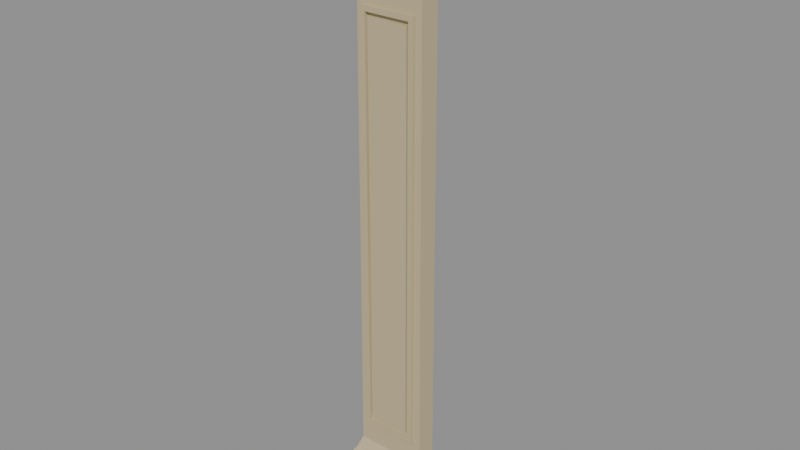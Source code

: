 # Source: rpg-mansion-stone-wall-pilaster-01.blend  (saved by Blender 4.3.34; exported with 4.5.12 LTS)
import bpy
from mathutils import Matrix  # noqa: F401  (used for matrix-valued properties, if any)

bpy.ops.wm.read_factory_settings(use_empty=True)
scene = bpy.context.scene
scene.name = 'Canonical active export'

# ---- materials (node trees are filled in below, after node groups)
mat_original_stone = bpy.data.materials.new('Original stone')

# ---- material node trees
mat_original_stone.use_nodes = True; mat_original_stone.node_tree.nodes.clear()
_N = mat_original_stone.node_tree.nodes; _L = mat_original_stone.node_tree.links
n0 = _N.new('ShaderNodeBsdfPrincipled'); n0.name = 'Principled BSDF'; n0.location = (10, 300)
n0.inputs[0].default_value = (0.552, 0.4621, 0.2789, 1.0)
n0.inputs[2].default_value = 0.75
n1 = _N.new('ShaderNodeOutputMaterial'); n1.name = 'Material Output'; n1.location = (300, 300)
_L.new(n0.outputs[0], n1.inputs[0])
n1.is_active_output = True

# ---- meshes
me_monolithic_stone_pilaster_with_weathered_capital_and_level = bpy.data.meshes.new('Monolithic stone pilaster with weathered capital and level ')
me_monolithic_stone_pilaster_with_weathered_capital_and_level.from_pydata([(-0.25, -0.15, 0.0), (0.25, -0.15, 0.0), (0.25, 0.03, 0.0), (-0.25, 0.03, 0.0), (-0.25, -0.15, 0.15), (0.25, -0.15, 0.15), (0.25, 0.03, 0.15), (-0.25, 0.03, 0.15), (-0.2, -0.1, 0.22), (0.2, -0.1, 0.22), (0.2, 0.03, 0.22), (-0.2, 0.03, 0.22), (-0.18, -0.07, 0.28), (0.18, -0.07, 0.28), (0.18, 0.03, 0.28), (-0.18, 0.03, 0.28), (-0.17, -0.07, 2.68), (0.17, -0.07, 2.68), (0.17, 0.03, 2.68), (-0.17, 0.03, 2.68), (-0.2, -0.11, 2.75), (0.2, -0.11, 2.75), (0.2, 0.03, 2.75), (-0.2, 0.03, 2.75), (-0.25, -0.15, 2.87), (0.25, -0.15, 2.87), (0.25, 0.15, 2.87), (-0.25, 0.15, 2.87), (-0.25, -0.15, 2.995), (0.25, -0.15, 2.995), (0.25, 0.15, 2.995), (-0.25, 0.15, 2.995), (-0.25, 0.03, 3.0), (0.25, 0.03, 3.0), (0.25, 0.15, 3.0), (-0.25, 0.15, 3.0), (-0.14, -0.088, 0.4), (0.14, -0.088, 0.4), (0.14, -0.088, 2.5), (-0.14, -0.088, 2.5), (-0.115, -0.088, 0.425), (0.115, -0.088, 0.425), (0.115, -0.088, 2.475), (-0.115, -0.088, 2.475), (-0.14, -0.07, 0.4), (0.14, -0.07, 0.4), (0.14, -0.07, 2.5), (-0.14, -0.07, 2.5), (-0.115, -0.07, 0.425), (0.115, -0.07, 0.425), (0.115, -0.07, 2.475), (-0.115, -0.07, 2.475), (-0.1, -0.08, 0.445), (0.1, -0.08, 0.445), (0.1, -0.07, 0.445), (-0.1, -0.07, 0.445), (-0.1, -0.08, 2.455), (0.1, -0.08, 2.455), (0.1, -0.07, 2.455), (-0.1, -0.07, 2.455)], [], [(3, 2, 1, 0), (0, 1, 5, 4), (1, 2, 6, 5), (2, 3, 7, 6), (3, 0, 4, 7), (4, 5, 9, 8), (5, 6, 10, 9), (6, 7, 11, 10), (7, 4, 8, 11), (8, 9, 13, 12), (9, 10, 14, 13), (10, 11, 15, 14), (11, 8, 12, 15), (12, 13, 17, 16), (13, 14, 18, 17), (14, 15, 19, 18), (15, 12, 16, 19), (16, 17, 21, 20), (17, 18, 22, 21), (18, 19, 23, 22), (19, 16, 20, 23), (20, 21, 25, 24), (21, 22, 26, 25), (22, 23, 27, 26), (23, 20, 24, 27), (24, 25, 29, 28), (25, 26, 30, 29), (26, 27, 31, 30), (27, 24, 28, 31), (28, 29, 33, 32), (29, 30, 34, 33), (30, 31, 35, 34), (31, 28, 32, 35), (32, 33, 34, 35), (36, 44, 45, 37), (40, 41, 49, 48), (36, 37, 41, 40), (44, 48, 49, 45), (37, 45, 46, 38), (41, 42, 50, 49), (37, 38, 42, 41), (45, 49, 50, 46), (38, 46, 47, 39), (42, 43, 51, 50), (38, 39, 43, 42), (46, 50, 51, 47), (39, 47, 44, 36), (43, 40, 48, 51), (39, 36, 40, 43), (47, 51, 48, 44), (55, 54, 53, 52), (56, 57, 58, 59), (52, 53, 57, 56), (53, 54, 58, 57), (54, 55, 59, 58), (55, 52, 56, 59)])
_uv = me_monolithic_stone_pilaster_with_weathered_capital_and_level.uv_layers.new(name='UVMap')
_uv.uv.foreach_set('vector', [0.001058, 0.4004, 0.1775, 0.4004, 0.1775, 0.4639, 0.001058, 0.4639, 0.356, 0.4004, 0.5324, 0.4004, 0.5324, 0.4534, 0.356, 0.4534, 0.7109, 0.4004, 0.7744, 0.4004, 0.7744, 0.4534, 0.7109, 0.4534, 0.5334, 0.4004, 0.7098, 0.4004, 0.7098, 0.4534, 0.5334, 0.4534, 0.7755, 0.4004, 0.839, 0.4004, 0.839, 0.4534, 0.7755, 0.4534, 0.001058, 0.628, 0.1775, 0.628, 0.1598, 0.6583, 0.0187, 0.6583, 0.1785, 0.628, 0.242, 0.628, 0.242, 0.6583, 0.1962, 0.6583, 0.5507, 0.628, 0.7271, 0.628, 0.7095, 0.6527, 0.5684, 0.6527, 0.2431, 0.628, 0.3066, 0.628, 0.2889, 0.6583, 0.2431, 0.6583, 0.001058, 0.6594, 0.1422, 0.6594, 0.1351, 0.6831, 0.008115, 0.6831, 0.1432, 0.6594, 0.1891, 0.6594, 0.1891, 0.6817, 0.1538, 0.6817, 0.2371, 0.6594, 0.3782, 0.6594, 0.3712, 0.6806, 0.2441, 0.6806, 0.1902, 0.6594, 0.236, 0.6594, 0.2254, 0.6817, 0.1902, 0.6817, 0.001588, 0.1281, 0.001058, 0.001058, 0.8478, 0.001058, 0.8483, 0.121, 0.001058, 0.5906, 0.001058, 0.5553, 0.8478, 0.5553, 0.8478, 0.5906, 0.001588, 0.2561, 0.001058, 0.1291, 0.8478, 0.1291, 0.8483, 0.2491, 0.001058, 0.6269, 0.001058, 0.5917, 0.8478, 0.5917, 0.8478, 0.6269, 0.4382, 0.6564, 0.3182, 0.6564, 0.3076, 0.628, 0.4488, 0.628, 0.4851, 0.6549, 0.4498, 0.6549, 0.4498, 0.628, 0.4992, 0.628, 0.8587, 0.6527, 0.7388, 0.6527, 0.7282, 0.628, 0.8693, 0.628, 0.5497, 0.6549, 0.5144, 0.6549, 0.5003, 0.628, 0.5497, 0.628, 0.2667, 0.5096, 0.1256, 0.5096, 0.108, 0.465, 0.2844, 0.465, 0.09279, 0.5109, 0.0434, 0.5109, 0.001058, 0.465, 0.1069, 0.465, 0.3373, 0.4603, 0.1962, 0.4603, 0.1785, 0.4004, 0.3549, 0.4004, 0.9035, 0.4463, 0.8541, 0.4463, 0.84, 0.4004, 0.9459, 0.4004, 0.2854, 0.465, 0.4618, 0.465, 0.4618, 0.5091, 0.2854, 0.5091, 0.6403, 0.465, 0.7462, 0.465, 0.7462, 0.5091, 0.6403, 0.5091, 0.4629, 0.465, 0.6393, 0.465, 0.6393, 0.5091, 0.4629, 0.5091, 0.7472, 0.465, 0.8531, 0.465, 0.8531, 0.5091, 0.7472, 0.5091, 0.7113, 0.3288, 0.8877, 0.3288, 0.8877, 0.3923, 0.7113, 0.3923, 0.1785, 0.7653, 0.2844, 0.7653, 0.2844, 0.767, 0.242, 0.767, 0.001058, 0.7653, 0.1775, 0.7653, 0.1775, 0.767, 0.001058, 0.767, 0.2854, 0.7653, 0.3913, 0.7653, 0.3278, 0.767, 0.2854, 0.767, 0.001058, 0.5119, 0.1775, 0.5119, 0.1775, 0.5543, 0.001058, 0.5543, 0.7254, 0.7522, 0.7254, 0.7459, 0.8242, 0.7459, 0.8242, 0.7522, 0.001058, 0.7533, 0.0822, 0.7533, 0.0822, 0.7596, 0.001058, 0.7596, 0.579, 0.6594, 0.6777, 0.6594, 0.6689, 0.6682, 0.5878, 0.6682, 0.7776, 0.6594, 0.7688, 0.6682, 0.6876, 0.6682, 0.6788, 0.6594, 0.001058, 0.73, 0.001058, 0.7236, 0.742, 0.7236, 0.742, 0.73, 0.001058, 0.7385, 0.7243, 0.7385, 0.7243, 0.7448, 0.001058, 0.7448, 0.001058, 0.6841, 0.742, 0.6841, 0.7331, 0.6929, 0.009879, 0.6929, 0.742, 0.694, 0.7331, 0.7028, 0.009879, 0.7028, 0.001058, 0.694, 0.8252, 0.7522, 0.8252, 0.7459, 0.924, 0.7459, 0.924, 0.7522, 0.08326, 0.7533, 0.1644, 0.7533, 0.1644, 0.7596, 0.08326, 0.7596, 0.3793, 0.6594, 0.4781, 0.6594, 0.4692, 0.6682, 0.3881, 0.6682, 0.5779, 0.6594, 0.5691, 0.6682, 0.4879, 0.6682, 0.4791, 0.6594, 0.001058, 0.7374, 0.001058, 0.731, 0.742, 0.731, 0.742, 0.7374, 0.001058, 0.7459, 0.7243, 0.7459, 0.7243, 0.7522, 0.001058, 0.7522, 0.001058, 0.7039, 0.742, 0.7039, 0.7331, 0.7127, 0.009879, 0.7127, 0.742, 0.7138, 0.7331, 0.7226, 0.009879, 0.7226, 0.001058, 0.7138, 0.7113, 0.7607, 0.7818, 0.7607, 0.7818, 0.7642, 0.7113, 0.7642, 0.7829, 0.7607, 0.8534, 0.7607, 0.8534, 0.7642, 0.7829, 0.7642, 0.001058, 0.3278, 0.001058, 0.2572, 0.7102, 0.2572, 0.7102, 0.3278, 0.1655, 0.7568, 0.1655, 0.7533, 0.8746, 0.7533, 0.8746, 0.7568, 0.001058, 0.3994, 0.001058, 0.3288, 0.7102, 0.3288, 0.7102, 0.3994, 0.001058, 0.7642, 0.001058, 0.7607, 0.7102, 0.7607, 0.7102, 0.7642])
me_monolithic_stone_pilaster_with_weathered_capital_and_level.materials.append(mat_original_stone)
me_monolithic_stone_pilaster_with_weathered_capital_and_level.update()

# ---- objects
ob_rpg_mansion_stone_wall_pilaster_01 = bpy.data.objects.new('rpg-mansion-stone-wall-pilaster-01', me_monolithic_stone_pilaster_with_weathered_capital_and_level)

# ---- transforms, parenting, visibility, modifiers, constraints
ob_rpg_mansion_stone_wall_pilaster_01.location = (0.0, 0.0, 0.0)

# ---- collection membership
scene.collection.objects.link(ob_rpg_mansion_stone_wall_pilaster_01)

# ---- scene / render settings (as saved in the file)
scene.frame_start = 1; scene.frame_end = 250; scene.frame_set(1)
scene.render.engine = 'BLENDER_EEVEE_NEXT'
scene.render.image_settings.exr_codec = 'NONE'
scene.render.simplify_subdivision_render = 0
scene.render.simplify_child_particles_render = 0.0
scene.eevee.use_volume_custom_range = False
scene.eevee.use_fast_gi = False
scene.eevee.use_shadows = False
scene.view_settings.white_balance_temperature = 0.0
scene.view_settings.white_balance_tint = 0.0
scene.view_settings.white_balance_whitepoint = (2.97, 0.5193, -0.0414)
bpy.context.view_layer.update()

# ---- added for rendering (the .blend has no active camera and no usable light): camera, sun + grey world if the file has none
cam_auto = bpy.data.cameras.new('AutoCamera')
cam_auto.lens = 50.0
cam_auto.sensor_width = 36.0
cam_auto.clip_end = 1000.0
ob_auto_camera = bpy.data.objects.new('AutoCamera', cam_auto)
scene.collection.objects.link(ob_auto_camera)
ob_auto_camera.location = (2.82762, -3.39314, 3.76209)
ob_auto_camera.rotation_euler = (1.09748, -7.21219e-08, 0.694738)
scene.camera = ob_auto_camera
light_auto_sun = bpy.data.lights.new('AutoSun', 'SUN')
light_auto_sun.energy = 3.0
light_auto_sun.angle = 0.0523599
ob_auto_sun = bpy.data.objects.new('AutoSun', light_auto_sun)
scene.collection.objects.link(ob_auto_sun)
ob_auto_sun.rotation_euler = (0.872665, 0.174533, 0.523599)
if scene.world is None:
    world_auto = bpy.data.worlds.new('AutoWorld')
    world_auto.color = (0.3, 0.3, 0.3)
    scene.world = world_auto
bpy.context.view_layer.update()
